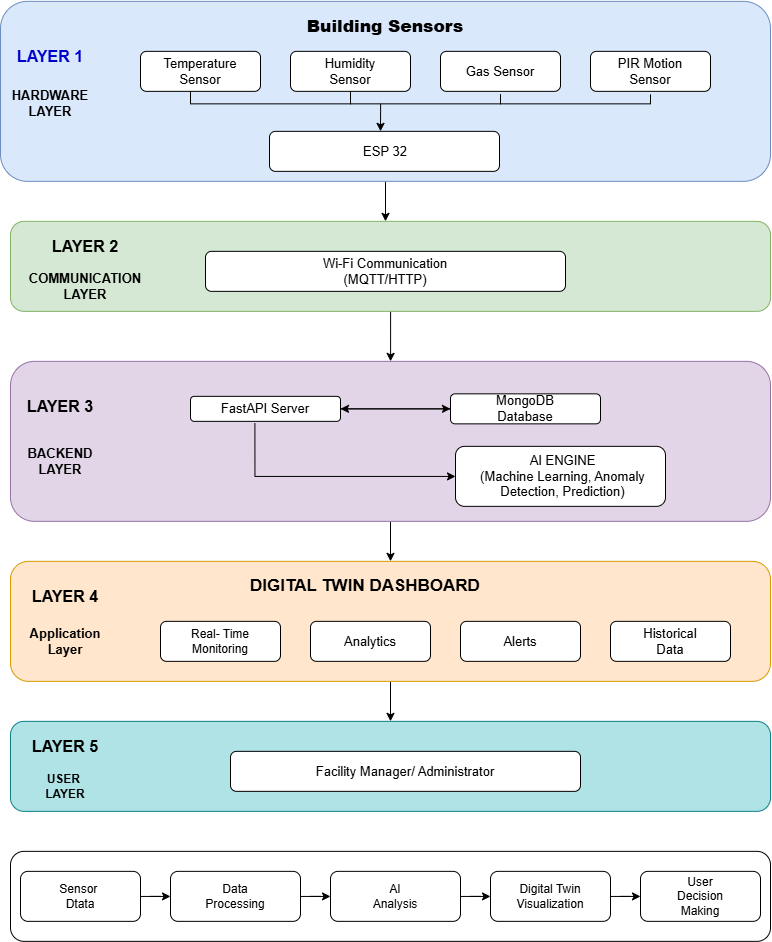

The diagram above was exported from draw.io. Its source (the exported page's mxGraphModel, read from the mxfile embedded in the PNG):
<mxGraphModel dx="1873" dy="958" grid="1" gridSize="10" guides="1" tooltips="1" connect="1" arrows="1" fold="1" page="1" pageScale="1" pageWidth="827" pageHeight="1169" math="0" shadow="0">
  <root>
    <mxCell id="0" />
    <mxCell id="1" parent="0" />
    <mxCell id="UFHDzAtODWuZqKpz8u32-65" edge="1" parent="1" source="UFHDzAtODWuZqKpz8u32-1" style="edgeStyle=orthogonalEdgeStyle;rounded=0;orthogonalLoop=1;jettySize=auto;html=1;" target="UFHDzAtODWuZqKpz8u32-15" value="">
      <mxGeometry relative="1" as="geometry">
        <Array as="points">
          <mxPoint x="415" y="260" />
          <mxPoint x="415" y="260" />
        </Array>
        <mxPoint x="415" y="240" as="targetPoint" />
      </mxGeometry>
    </mxCell>
    <mxCell id="UFHDzAtODWuZqKpz8u32-1" parent="1" style="rounded=1;whiteSpace=wrap;html=1;fillColor=#dae8fc;strokeColor=#6c8ebf;" value="" vertex="1">
      <mxGeometry height="180" width="770" x="30" y="40" as="geometry" />
    </mxCell>
    <mxCell id="UFHDzAtODWuZqKpz8u32-2" parent="1" style="rounded=1;whiteSpace=wrap;html=1;" value="" vertex="1">
      <mxGeometry height="40" width="120" x="170" y="90" as="geometry" />
    </mxCell>
    <mxCell id="UFHDzAtODWuZqKpz8u32-3" parent="1" style="rounded=1;whiteSpace=wrap;html=1;" value="" vertex="1">
      <mxGeometry height="40" width="120" x="620" y="90" as="geometry" />
    </mxCell>
    <mxCell id="UFHDzAtODWuZqKpz8u32-4" parent="1" style="rounded=1;whiteSpace=wrap;html=1;" value="" vertex="1">
      <mxGeometry height="40" width="120" x="470" y="90" as="geometry" />
    </mxCell>
    <mxCell id="UFHDzAtODWuZqKpz8u32-5" parent="1" style="rounded=1;whiteSpace=wrap;html=1;" value="" vertex="1">
      <mxGeometry height="40" width="120" x="320" y="90" as="geometry" />
    </mxCell>
    <mxCell id="UFHDzAtODWuZqKpz8u32-6" parent="1" style="rounded=1;whiteSpace=wrap;html=1;" value="" vertex="1">
      <mxGeometry height="40" width="230" x="299" y="170" as="geometry" />
    </mxCell>
    <mxCell id="UFHDzAtODWuZqKpz8u32-7" parent="1" style="text;html=1;whiteSpace=wrap;strokeColor=none;fillColor=none;align=center;verticalAlign=middle;rounded=0;fontSize=13;" value="ESP 32" vertex="1">
      <mxGeometry height="30" width="60" x="385" y="175" as="geometry" />
    </mxCell>
    <mxCell id="UFHDzAtODWuZqKpz8u32-8" parent="1" style="text;html=1;whiteSpace=wrap;strokeColor=none;fillColor=none;align=center;verticalAlign=middle;rounded=0;fontSize=13;" value="PIR Motion Sensor" vertex="1">
      <mxGeometry height="30" width="100" x="630" y="95" as="geometry" />
    </mxCell>
    <mxCell id="UFHDzAtODWuZqKpz8u32-9" parent="1" style="text;html=1;whiteSpace=wrap;strokeColor=none;fillColor=none;align=center;verticalAlign=middle;rounded=0;fontSize=13;" value="Gas Sensor" vertex="1">
      <mxGeometry height="30" width="100" x="480" y="95" as="geometry" />
    </mxCell>
    <mxCell id="UFHDzAtODWuZqKpz8u32-10" parent="1" style="text;html=1;whiteSpace=wrap;strokeColor=none;fillColor=none;align=center;verticalAlign=middle;rounded=0;fontSize=13;" value="Humidity&lt;div&gt;Sensor&lt;/div&gt;" vertex="1">
      <mxGeometry height="30" width="100" x="330" y="95" as="geometry" />
    </mxCell>
    <mxCell id="UFHDzAtODWuZqKpz8u32-11" parent="1" style="text;html=1;whiteSpace=wrap;strokeColor=none;fillColor=none;align=center;verticalAlign=middle;rounded=0;fontSize=13;" value="Temperature&lt;div&gt;Sensor&lt;/div&gt;" vertex="1">
      <mxGeometry height="30" width="100" x="180" y="95" as="geometry" />
    </mxCell>
    <mxCell id="UFHDzAtODWuZqKpz8u32-12" parent="1" style="text;html=1;whiteSpace=wrap;strokeColor=none;fillColor=none;align=center;verticalAlign=middle;rounded=0;" value="&lt;h2&gt;&lt;b&gt;&lt;font style=&quot;font-size: 17px;&quot;&gt;Building Sensors&lt;/font&gt;&lt;/b&gt;&lt;/h2&gt;" vertex="1">
      <mxGeometry height="30" width="210" x="310" y="50" as="geometry" />
    </mxCell>
    <mxCell id="UFHDzAtODWuZqKpz8u32-13" parent="1" style="text;html=1;whiteSpace=wrap;align=center;verticalAlign=middle;rounded=0;fontStyle=1;fontSize=13;" value="HARDWARE&lt;div&gt;LAYER&lt;/div&gt;" vertex="1">
      <mxGeometry height="65" width="80" x="40" y="110" as="geometry" />
    </mxCell>
    <mxCell id="UFHDzAtODWuZqKpz8u32-14" parent="1" style="text;html=1;whiteSpace=wrap;align=center;verticalAlign=middle;rounded=0;labelBackgroundColor=none;labelBorderColor=none;fontColor=#0000CC;" value="&lt;h2&gt;&lt;font style=&quot;font-size: 16px;&quot;&gt;LAYER 1&lt;/font&gt;&lt;/h2&gt;" vertex="1">
      <mxGeometry height="30" width="80" x="40" y="80" as="geometry" />
    </mxCell>
    <mxCell id="UFHDzAtODWuZqKpz8u32-68" edge="1" parent="1" source="UFHDzAtODWuZqKpz8u32-15" style="edgeStyle=orthogonalEdgeStyle;rounded=0;orthogonalLoop=1;jettySize=auto;html=1;" target="UFHDzAtODWuZqKpz8u32-20" value="">
      <mxGeometry relative="1" as="geometry">
        <Array as="points">
          <mxPoint x="420" y="370" />
          <mxPoint x="420" y="370" />
        </Array>
      </mxGeometry>
    </mxCell>
    <mxCell id="UFHDzAtODWuZqKpz8u32-15" parent="1" style="rounded=1;whiteSpace=wrap;html=1;fillColor=#d5e8d4;strokeColor=#82b366;" value="" vertex="1">
      <mxGeometry height="90" width="760" x="40" y="260" as="geometry" />
    </mxCell>
    <mxCell id="UFHDzAtODWuZqKpz8u32-16" parent="1" style="rounded=1;whiteSpace=wrap;html=1;strokeColor=#000000;" value="" vertex="1">
      <mxGeometry height="40" width="360" x="235" y="290" as="geometry" />
    </mxCell>
    <mxCell id="UFHDzAtODWuZqKpz8u32-17" parent="1" style="text;html=1;whiteSpace=wrap;strokeColor=none;fillColor=none;align=center;verticalAlign=middle;rounded=0;fontSize=13;fontStyle=1" value="COMMUNICATION&lt;div&gt;LAYER&lt;/div&gt;" vertex="1">
      <mxGeometry height="30" width="130" x="50" y="310" as="geometry" />
    </mxCell>
    <mxCell id="UFHDzAtODWuZqKpz8u32-18" parent="1" style="text;html=1;whiteSpace=wrap;strokeColor=none;fillColor=none;align=center;verticalAlign=middle;rounded=0;" value="&lt;h2&gt;&lt;font style=&quot;font-size: 16px;&quot;&gt;LAYER 2&lt;/font&gt;&lt;/h2&gt;" vertex="1">
      <mxGeometry height="30" width="80" x="75" y="270" as="geometry" />
    </mxCell>
    <mxCell id="UFHDzAtODWuZqKpz8u32-19" parent="1" style="text;html=1;whiteSpace=wrap;strokeColor=none;fillColor=none;align=center;verticalAlign=middle;rounded=0;fontSize=13;" value="Wi-Fi Communication&lt;div&gt;(MQTT/HTTP)&lt;/div&gt;" vertex="1">
      <mxGeometry height="30" width="270" x="280" y="295" as="geometry" />
    </mxCell>
    <mxCell id="UFHDzAtODWuZqKpz8u32-69" edge="1" parent="1" source="UFHDzAtODWuZqKpz8u32-20" style="edgeStyle=orthogonalEdgeStyle;rounded=0;orthogonalLoop=1;jettySize=auto;html=1;entryX=0.5;entryY=0;entryDx=0;entryDy=0;" target="UFHDzAtODWuZqKpz8u32-31" value="">
      <mxGeometry relative="1" as="geometry" />
    </mxCell>
    <mxCell id="UFHDzAtODWuZqKpz8u32-20" parent="1" style="rounded=1;whiteSpace=wrap;html=1;fillColor=#e1d5e7;strokeColor=#9673a6;" value="" vertex="1">
      <mxGeometry height="160" width="760" x="40" y="400" as="geometry" />
    </mxCell>
    <mxCell id="UFHDzAtODWuZqKpz8u32-74" edge="1" parent="1" source="UFHDzAtODWuZqKpz8u32-21" style="edgeStyle=orthogonalEdgeStyle;rounded=0;orthogonalLoop=1;jettySize=auto;html=1;" target="UFHDzAtODWuZqKpz8u32-23" value="">
      <mxGeometry relative="1" as="geometry" />
    </mxCell>
    <mxCell id="UFHDzAtODWuZqKpz8u32-21" parent="1" style="rounded=1;whiteSpace=wrap;html=1;" value="" vertex="1">
      <mxGeometry height="30" width="150" x="480" y="432.5" as="geometry" />
    </mxCell>
    <mxCell id="UFHDzAtODWuZqKpz8u32-22" parent="1" style="rounded=1;whiteSpace=wrap;html=1;" value="" vertex="1">
      <mxGeometry height="60" width="210" x="485" y="485" as="geometry" />
    </mxCell>
    <mxCell id="UFHDzAtODWuZqKpz8u32-72" edge="1" parent="1" source="UFHDzAtODWuZqKpz8u32-23" style="edgeStyle=orthogonalEdgeStyle;rounded=0;orthogonalLoop=1;jettySize=auto;html=1;" value="">
      <mxGeometry relative="1" as="geometry">
        <mxPoint x="480" y="447.51" as="targetPoint" />
      </mxGeometry>
    </mxCell>
    <mxCell id="UFHDzAtODWuZqKpz8u32-23" parent="1" style="rounded=1;whiteSpace=wrap;html=1;" value="" vertex="1">
      <mxGeometry height="25" width="150" x="220" y="435" as="geometry" />
    </mxCell>
    <mxCell id="UFHDzAtODWuZqKpz8u32-24" parent="1" style="text;html=1;whiteSpace=wrap;strokeColor=none;fillColor=none;align=center;verticalAlign=middle;rounded=0;" value="&lt;font style=&quot;font-size: 13px;&quot;&gt;AI ENGINE&lt;/font&gt;&lt;div&gt;&lt;font style=&quot;font-size: 13px;&quot;&gt;(Machine Learning, Anomaly Detection, Prediction)&lt;/font&gt;&lt;/div&gt;" vertex="1">
      <mxGeometry height="30" width="185" x="500" y="500" as="geometry" />
    </mxCell>
    <mxCell id="UFHDzAtODWuZqKpz8u32-25" parent="1" style="text;html=1;whiteSpace=wrap;strokeColor=none;fillColor=none;align=center;verticalAlign=middle;rounded=0;" value="&lt;font style=&quot;font-size: 13px;&quot;&gt;MongoDB&lt;/font&gt;&lt;div&gt;&lt;font style=&quot;font-size: 13px;&quot;&gt;Database&lt;/font&gt;&lt;/div&gt;" vertex="1">
      <mxGeometry height="30" width="100" x="505" y="432.5" as="geometry" />
    </mxCell>
    <mxCell id="UFHDzAtODWuZqKpz8u32-26" parent="1" style="text;html=1;whiteSpace=wrap;strokeColor=none;fillColor=none;align=center;verticalAlign=middle;rounded=0;" value="&lt;font style=&quot;font-size: 13px;&quot;&gt;FastAPI Server&lt;/font&gt;" vertex="1">
      <mxGeometry height="30" width="100" x="245" y="432.5" as="geometry" />
    </mxCell>
    <mxCell id="UFHDzAtODWuZqKpz8u32-29" parent="1" style="text;html=1;whiteSpace=wrap;strokeColor=none;fillColor=none;align=center;verticalAlign=middle;rounded=0;" value="&lt;font style=&quot;font-size: 13px;&quot;&gt;&lt;b&gt;BACKEND&lt;/b&gt;&lt;/font&gt;&lt;div&gt;&lt;font style=&quot;font-size: 13px;&quot;&gt;&lt;b&gt;LAYER&lt;/b&gt;&lt;/font&gt;&lt;/div&gt;" vertex="1">
      <mxGeometry height="30" width="60" x="60" y="485" as="geometry" />
    </mxCell>
    <mxCell id="UFHDzAtODWuZqKpz8u32-30" parent="1" style="text;html=1;whiteSpace=wrap;strokeColor=none;fillColor=none;align=center;verticalAlign=middle;rounded=0;" value="&lt;font style=&quot;font-size: 16px;&quot;&gt;&lt;b style=&quot;&quot;&gt;LAYER 3&lt;/b&gt;&lt;/font&gt;" vertex="1">
      <mxGeometry height="30" width="80" x="50" y="430" as="geometry" />
    </mxCell>
    <mxCell id="UFHDzAtODWuZqKpz8u32-70" edge="1" parent="1" source="UFHDzAtODWuZqKpz8u32-31" style="edgeStyle=orthogonalEdgeStyle;rounded=0;orthogonalLoop=1;jettySize=auto;html=1;entryX=0.5;entryY=0;entryDx=0;entryDy=0;" target="UFHDzAtODWuZqKpz8u32-45" value="">
      <mxGeometry relative="1" as="geometry">
        <Array as="points" />
        <mxPoint x="420" y="750" as="targetPoint" />
      </mxGeometry>
    </mxCell>
    <mxCell id="UFHDzAtODWuZqKpz8u32-31" parent="1" style="rounded=1;whiteSpace=wrap;html=1;fillColor=#ffe6cc;strokeColor=#d79b00;" value="" vertex="1">
      <mxGeometry height="120" width="760" x="40" y="600" as="geometry" />
    </mxCell>
    <mxCell id="UFHDzAtODWuZqKpz8u32-32" parent="1" style="text;html=1;whiteSpace=wrap;strokeColor=none;fillColor=none;align=center;verticalAlign=middle;rounded=0;" value="&lt;font style=&quot;font-size: 17px;&quot;&gt;&lt;b style=&quot;&quot;&gt;DIGITAL TWIN DASHBOARD&lt;/b&gt;&lt;/font&gt;" vertex="1">
      <mxGeometry height="30" width="370" x="210" y="610" as="geometry" />
    </mxCell>
    <mxCell id="UFHDzAtODWuZqKpz8u32-33" parent="1" style="rounded=1;whiteSpace=wrap;html=1;" value="" vertex="1">
      <mxGeometry height="40" width="120" x="340" y="660" as="geometry" />
    </mxCell>
    <mxCell id="UFHDzAtODWuZqKpz8u32-34" parent="1" style="rounded=1;whiteSpace=wrap;html=1;" value="" vertex="1">
      <mxGeometry height="40" width="120" x="190" y="660" as="geometry" />
    </mxCell>
    <mxCell id="UFHDzAtODWuZqKpz8u32-35" parent="1" style="rounded=1;whiteSpace=wrap;html=1;" value="" vertex="1">
      <mxGeometry height="40" width="120" x="640" y="660" as="geometry" />
    </mxCell>
    <mxCell id="UFHDzAtODWuZqKpz8u32-36" parent="1" style="rounded=1;whiteSpace=wrap;html=1;" value="" vertex="1">
      <mxGeometry height="40" width="120" x="490" y="660" as="geometry" />
    </mxCell>
    <mxCell id="UFHDzAtODWuZqKpz8u32-37" parent="1" style="text;html=1;whiteSpace=wrap;strokeColor=none;fillColor=none;align=center;verticalAlign=middle;rounded=0;" value="&lt;font style=&quot;font-size: 13px;&quot;&gt;Historical&lt;/font&gt;&lt;div&gt;&lt;font style=&quot;font-size: 13px;&quot;&gt;Data&lt;/font&gt;&lt;/div&gt;" vertex="1">
      <mxGeometry height="30" width="100" x="650" y="665" as="geometry" />
    </mxCell>
    <mxCell id="UFHDzAtODWuZqKpz8u32-38" parent="1" style="text;html=1;whiteSpace=wrap;strokeColor=none;fillColor=none;align=center;verticalAlign=middle;rounded=0;" value="&lt;font style=&quot;font-size: 13px;&quot;&gt;Alerts&lt;/font&gt;" vertex="1">
      <mxGeometry height="30" width="60" x="520" y="665" as="geometry" />
    </mxCell>
    <mxCell id="UFHDzAtODWuZqKpz8u32-39" parent="1" style="text;html=1;whiteSpace=wrap;strokeColor=none;fillColor=none;align=center;verticalAlign=middle;rounded=0;" value="&lt;font style=&quot;font-size: 13px;&quot;&gt;Analytics&lt;/font&gt;" vertex="1">
      <mxGeometry height="30" width="60" x="370" y="665" as="geometry" />
    </mxCell>
    <mxCell id="UFHDzAtODWuZqKpz8u32-40" parent="1" style="text;html=1;whiteSpace=wrap;strokeColor=none;fillColor=none;align=center;verticalAlign=middle;rounded=0;" value="Real- Time&lt;div&gt;Monitoring&lt;/div&gt;" vertex="1">
      <mxGeometry height="30" width="100" x="200" y="665" as="geometry" />
    </mxCell>
    <mxCell id="UFHDzAtODWuZqKpz8u32-43" parent="1" style="text;html=1;whiteSpace=wrap;strokeColor=none;fillColor=none;align=center;verticalAlign=middle;rounded=0;" value="&lt;font style=&quot;font-size: 13px;&quot;&gt;&lt;b&gt;Application Layer&lt;/b&gt;&lt;/font&gt;" vertex="1">
      <mxGeometry height="30" width="90" x="50" y="665" as="geometry" />
    </mxCell>
    <mxCell id="UFHDzAtODWuZqKpz8u32-44" parent="1" style="text;html=1;whiteSpace=wrap;strokeColor=none;fillColor=none;align=center;verticalAlign=middle;rounded=0;" value="&lt;font style=&quot;font-size: 16px;&quot;&gt;&lt;b&gt;LAYER 4&lt;/b&gt;&lt;/font&gt;" vertex="1">
      <mxGeometry height="30" width="90" x="50" y="620" as="geometry" />
    </mxCell>
    <mxCell id="UFHDzAtODWuZqKpz8u32-45" parent="1" style="rounded=1;whiteSpace=wrap;html=1;fillColor=#b0e3e6;strokeColor=#0e8088;" value="" vertex="1">
      <mxGeometry height="90" width="760" x="40" y="760" as="geometry" />
    </mxCell>
    <mxCell id="UFHDzAtODWuZqKpz8u32-47" parent="1" style="rounded=1;whiteSpace=wrap;html=1;labelBackgroundColor=none;labelBorderColor=none;textShadow=0;" value="" vertex="1">
      <mxGeometry height="40" width="350" x="260" y="790" as="geometry" />
    </mxCell>
    <mxCell id="UFHDzAtODWuZqKpz8u32-48" parent="1" style="text;html=1;whiteSpace=wrap;strokeColor=none;fillColor=none;align=center;verticalAlign=middle;rounded=0;" value="&lt;font style=&quot;font-size: 13px;&quot;&gt;Facility Manager/ Administrator&lt;/font&gt;" vertex="1">
      <mxGeometry height="30" width="290" x="290" y="795" as="geometry" />
    </mxCell>
    <mxCell id="UFHDzAtODWuZqKpz8u32-50" parent="1" style="text;html=1;whiteSpace=wrap;strokeColor=none;fillColor=none;align=center;verticalAlign=middle;rounded=0;" value="&lt;b&gt;USER&amp;nbsp;&lt;/b&gt;&lt;div&gt;&lt;b&gt;LAYER&lt;/b&gt;&lt;/div&gt;" vertex="1">
      <mxGeometry height="30" width="100" x="45" y="810" as="geometry" />
    </mxCell>
    <mxCell id="UFHDzAtODWuZqKpz8u32-51" parent="1" style="text;html=1;whiteSpace=wrap;strokeColor=none;fillColor=none;align=center;verticalAlign=middle;rounded=0;" value="&lt;font style=&quot;font-size: 16px;&quot;&gt;&lt;b&gt;LAYER 5&lt;/b&gt;&lt;/font&gt;" vertex="1">
      <mxGeometry height="30" width="90" x="50" y="770" as="geometry" />
    </mxCell>
    <mxCell id="UFHDzAtODWuZqKpz8u32-52" parent="1" style="rounded=1;whiteSpace=wrap;html=1;" value="" vertex="1">
      <mxGeometry height="90" width="760" x="40" y="890" as="geometry" />
    </mxCell>
    <mxCell id="UFHDzAtODWuZqKpz8u32-53" parent="1" style="rounded=1;whiteSpace=wrap;html=1;gradientColor=none;fillColor=default;" value="User&lt;div&gt;Decision&lt;/div&gt;&lt;div&gt;Making&lt;/div&gt;" vertex="1">
      <mxGeometry height="50" width="120" x="670" y="910" as="geometry" />
    </mxCell>
    <mxCell id="UFHDzAtODWuZqKpz8u32-61" edge="1" parent="1" source="UFHDzAtODWuZqKpz8u32-54" style="edgeStyle=orthogonalEdgeStyle;rounded=0;orthogonalLoop=1;jettySize=auto;html=1;" target="UFHDzAtODWuZqKpz8u32-53" value="">
      <mxGeometry relative="1" as="geometry" />
    </mxCell>
    <mxCell id="UFHDzAtODWuZqKpz8u32-54" parent="1" style="rounded=1;whiteSpace=wrap;html=1;" value="Digital Twin&lt;div&gt;Visualization&lt;/div&gt;" vertex="1">
      <mxGeometry height="50" width="120" x="520" y="910" as="geometry" />
    </mxCell>
    <mxCell id="UFHDzAtODWuZqKpz8u32-60" edge="1" parent="1" source="UFHDzAtODWuZqKpz8u32-55" style="edgeStyle=orthogonalEdgeStyle;rounded=0;orthogonalLoop=1;jettySize=auto;html=1;" target="UFHDzAtODWuZqKpz8u32-54" value="">
      <mxGeometry relative="1" as="geometry" />
    </mxCell>
    <mxCell id="UFHDzAtODWuZqKpz8u32-55" parent="1" style="rounded=1;whiteSpace=wrap;html=1;" value="AI&lt;div&gt;Analysis&lt;/div&gt;" vertex="1">
      <mxGeometry height="50" width="130" x="360" y="910" as="geometry" />
    </mxCell>
    <mxCell id="UFHDzAtODWuZqKpz8u32-59" edge="1" parent="1" source="UFHDzAtODWuZqKpz8u32-56" style="edgeStyle=orthogonalEdgeStyle;rounded=0;orthogonalLoop=1;jettySize=auto;html=1;" target="UFHDzAtODWuZqKpz8u32-55" value="">
      <mxGeometry relative="1" as="geometry" />
    </mxCell>
    <mxCell id="UFHDzAtODWuZqKpz8u32-56" parent="1" style="rounded=1;whiteSpace=wrap;html=1;" value="Data&lt;div&gt;Processing&lt;/div&gt;" vertex="1">
      <mxGeometry height="50" width="130" x="200" y="910" as="geometry" />
    </mxCell>
    <mxCell id="UFHDzAtODWuZqKpz8u32-58" edge="1" parent="1" source="UFHDzAtODWuZqKpz8u32-57" style="edgeStyle=orthogonalEdgeStyle;rounded=0;orthogonalLoop=1;jettySize=auto;html=1;" target="UFHDzAtODWuZqKpz8u32-56" value="">
      <mxGeometry relative="1" as="geometry" />
    </mxCell>
    <mxCell id="UFHDzAtODWuZqKpz8u32-57" parent="1" style="rounded=1;whiteSpace=wrap;html=1;" value="Sensor&amp;nbsp;&lt;div&gt;Dtata&lt;/div&gt;" vertex="1">
      <mxGeometry height="50" width="120" x="50" y="910" as="geometry" />
    </mxCell>
    <mxCell id="UFHDzAtODWuZqKpz8u32-75" edge="1" parent="1" source="UFHDzAtODWuZqKpz8u32-26" style="edgeStyle=orthogonalEdgeStyle;rounded=0;orthogonalLoop=1;jettySize=auto;html=1;exitX=0.394;exitY=0.983;exitDx=0;exitDy=0;exitPerimeter=0;" target="UFHDzAtODWuZqKpz8u32-22">
      <mxGeometry relative="1" as="geometry">
        <Array as="points">
          <mxPoint x="284.4" y="515" />
        </Array>
        <mxPoint x="285" y="470" as="sourcePoint" />
        <mxPoint x="475" y="503.75" as="targetPoint" />
      </mxGeometry>
    </mxCell>
    <mxCell id="UFHDzAtODWuZqKpz8u32-77" parent="1" style="shape=partialRectangle;whiteSpace=wrap;html=1;bottom=1;right=1;left=1;top=0;fillColor=none;routingCenterX=-0.5;" value="" vertex="1">
      <mxGeometry height="12.5" width="160" x="220" y="130" as="geometry" />
    </mxCell>
    <mxCell id="UFHDzAtODWuZqKpz8u32-81" edge="1" parent="1" source="UFHDzAtODWuZqKpz8u32-78" style="edgeStyle=orthogonalEdgeStyle;rounded=0;orthogonalLoop=1;jettySize=auto;html=1;" value="">
      <mxGeometry relative="1" as="geometry">
        <Array as="points">
          <mxPoint x="410" y="150" />
          <mxPoint x="410" y="150" />
        </Array>
        <mxPoint x="410" y="170" as="targetPoint" />
      </mxGeometry>
    </mxCell>
    <mxCell id="UFHDzAtODWuZqKpz8u32-78" parent="1" style="shape=partialRectangle;whiteSpace=wrap;html=1;bottom=1;right=1;left=1;top=0;fillColor=none;routingCenterX=-0.5;" value="" vertex="1">
      <mxGeometry height="9.5" width="150" x="380" y="133" as="geometry" />
    </mxCell>
    <mxCell id="UFHDzAtODWuZqKpz8u32-79" parent="1" style="shape=partialRectangle;whiteSpace=wrap;html=1;bottom=1;right=1;left=1;top=0;fillColor=none;routingCenterX=-0.5;" value="" vertex="1">
      <mxGeometry height="9.5" width="150" x="530" y="133" as="geometry" />
    </mxCell>
  </root>
</mxGraphModel>